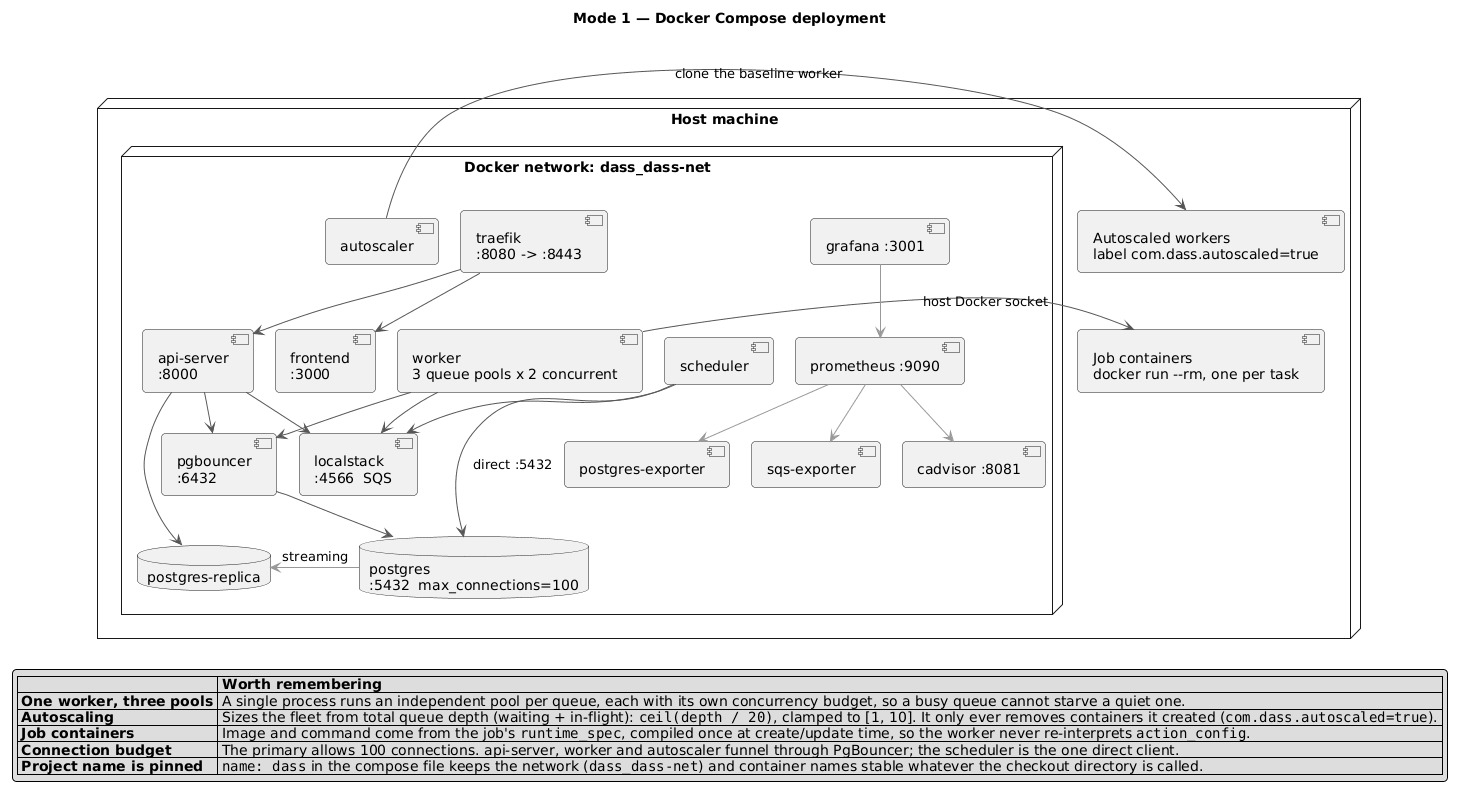

The diagram above was rendered by PlantUML. Its source (embedded in the PNG):
@startuml deployment-mode1
' Mode 1 — everything in Docker Compose. Started by ./infra/start-mode1.sh

title Mode 1 — Docker Compose deployment

skinparam shadowing false
skinparam defaultFontName Helvetica
skinparam roundcorner 8
skinparam ArrowColor #555555
skinparam nodesep 22
skinparam ranksep 40

node "Host machine" {

  node "Docker network: dass_dass-net" as net {

    component "traefik\n:8080 -> :8443" as traefik
    component "frontend\n:3000" as frontend
    component "api-server\n:8000" as api
    component "scheduler" as sched
    component "worker\n3 queue pools x 2 concurrent" as worker
    component "autoscaler" as autoscaler
    component "pgbouncer\n:6432" as pgb
    database "postgres\n:5432  max_connections=100" as pg
    database "postgres-replica" as pgr
    component "localstack\n:4566  SQS" as ls

    component "prometheus :9090" as prom
    component "grafana :3001" as graf
    component "cadvisor :8081" as cadv
    component "postgres-exporter" as pgexp
    component "sqs-exporter" as sqsexp
  }

  component "Job containers\ndocker run --rm, one per task" as jobs
  component "Autoscaled workers\nlabel com.dass.autoscaled=true" as extra
}

traefik -down-> frontend
traefik -down-> api
api -down-> pgb
api -down-> pgr
api -down-> ls
sched -down-> pg : direct :5432
sched -down-> ls
worker -down-> pgb
worker -down-> ls
pgb -down-> pg
pg -right[#999999]-> pgr : streaming

worker -right-> jobs : host Docker socket
autoscaler -right-> extra : clone the baseline worker

prom -[#999999]-> cadv
prom -[#999999]-> pgexp
prom -[#999999]-> sqsexp
graf -[#999999]-> prom

legend bottom
  |= |= Worth remembering |
  | **One worker, three pools** | A single process runs an independent pool per queue, each with its own concurrency budget, so a busy queue cannot starve a quiet one. |
  | **Autoscaling** | Sizes the fleet from total queue depth (waiting + in-flight): ""ceil(depth / 20)"", clamped to [1, 10]. It only ever removes containers it created (""com.dass.autoscaled=true""). |
  | **Job containers** | Image and command come from the job's ""runtime_spec"", compiled once at create/update time, so the worker never re-interprets ""action_config"". |
  | **Connection budget** | The primary allows 100 connections. api-server, worker and autoscaler funnel through PgBouncer; the scheduler is the one direct client. |
  | **Project name is pinned** | ""name: dass"" in the compose file keeps the network (""dass_dass-net"") and container names stable whatever the checkout directory is called. |
endlegend

@enduml